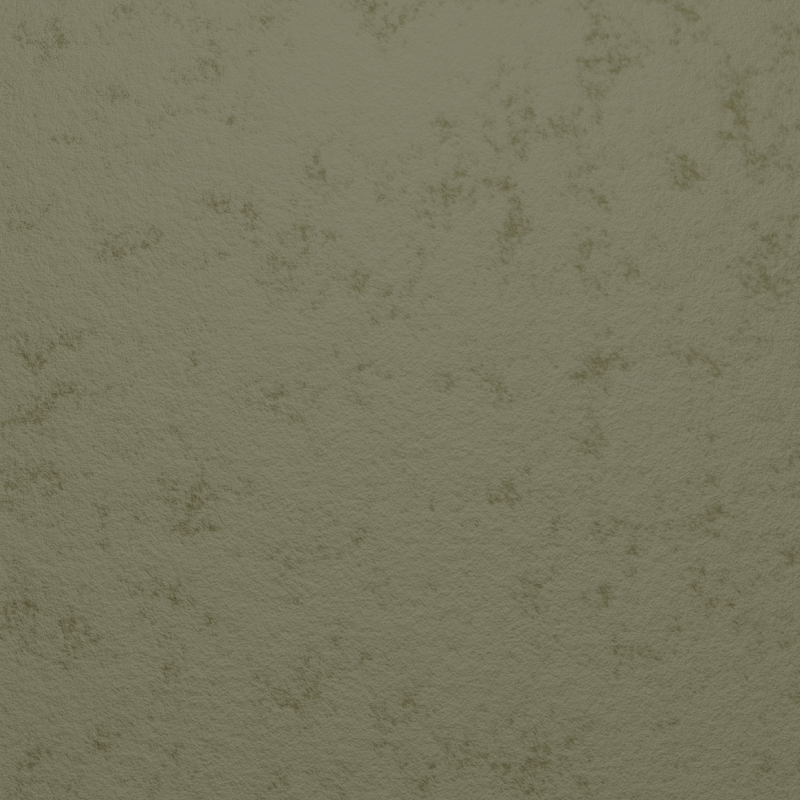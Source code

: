 # Source: paper.blend  (saved by Blender 3.6.13; exported with 4.5.12 LTS)
import bpy
from mathutils import Matrix  # noqa: F401  (used for matrix-valued properties, if any)

bpy.ops.wm.read_factory_settings(use_empty=True)
scene = bpy.context.scene
scene.name = 'Scene'

# ---- collections
col_collection = bpy.data.collections.new('Collection'); scene.collection.children.link(col_collection)

# ---- materials (node trees are filled in below, after node groups)
mat_crumpled_paper = bpy.data.materials.new('crumpled_paper')
mat_crumpled_paper.use_transparent_shadow = False

# ---- material node trees
mat_crumpled_paper.use_nodes = True; mat_crumpled_paper.node_tree.nodes.clear()
_N = mat_crumpled_paper.node_tree.nodes; _L = mat_crumpled_paper.node_tree.links
n0 = _N.new('ShaderNodeOutputMaterial'); n0.name = 'Material Output'; n0.location = (300, 300)
n1 = _N.new('ShaderNodeBump'); n1.name = 'Bump'; n1.location = (-321, -110)
n1.inputs[0].default_value = 0.6796
n1.inputs[1].default_value = 18.2
n1.inputs[2].default_value = 1.0
n2 = _N.new('ShaderNodeBsdfPrincipled'); n2.name = 'Principled BSDF'; n2.location = (48, 397)
n2.distribution = 'GGX'
n2.subsurface_method = 'RANDOM_WALK_SKIN'
n2.inputs[2].default_value = 1.0
n2.inputs[3].default_value = 1.45
n2.inputs[13].default_value = 0.0
n2.inputs[27].default_value = (0.0, 0.0, 0.0, 1.0)
n2.inputs[28].default_value = 1.0
n3 = _N.new('ShaderNodeValToRGB'); n3.name = 'Color Ramp.001'; n3.location = (-334, 969)
n3.color_ramp.interpolation = 'CONSTANT'
while len(n3.color_ramp.elements) > 1: n3.color_ramp.elements.remove(n3.color_ramp.elements[-1])
n3.color_ramp.elements[0].position = 0.0; n3.color_ramp.elements[0].color = (0.0356, 0.2307, 0.7758, 1.0)
_e = n3.color_ramp.elements.new(0.4532); _e.color = (0.3185, 0.5333, 0.8796, 1.0)
n4 = _N.new('ShaderNodeTexNoise'); n4.name = 'Noise Texture'; n4.location = (-569, 283)
n4.noise_dimensions = '4D'
n4.inputs[1].default_value = 0.6
n4.inputs[2].default_value = 13.5
n4.inputs[3].default_value = 14.1
n4.inputs[4].default_value = 0.953
n5 = _N.new('ShaderNodeValToRGB'); n5.name = 'Color Ramp'; n5.location = (-335, 375)
n5.color_ramp.interpolation = 'CONSTANT'
while len(n5.color_ramp.elements) > 1: n5.color_ramp.elements.remove(n5.color_ramp.elements[-1])
n5.color_ramp.elements[0].position = 0.0; n5.color_ramp.elements[0].color = (0.5038, 0.2906, 0.02971, 1.0)
_e = n5.color_ramp.elements.new(0.4402); _e.color = (1.0, 0.8983, 0.561, 1.0)
n6 = _N.new('ShaderNodeValToRGB'); n6.name = 'Color Ramp.002'; n6.location = (-351, 645)
n6.color_ramp.interpolation = 'CONSTANT'
while len(n6.color_ramp.elements) > 1: n6.color_ramp.elements.remove(n6.color_ramp.elements[-1])
n6.color_ramp.elements[0].position = 0.0; n6.color_ramp.elements[0].color = (0.01712, 0.01529, 0.004986, 1.0)
_e = n6.color_ramp.elements.new(0.4532); _e.color = (0.04533, 0.04021, 0.01737, 1.0)
_L.new(n2.outputs[0], n0.inputs[0])
_L.new(n4.outputs[0], n1.inputs[3])
_L.new(n1.outputs[0], n2.inputs[5])
_L.new(n4.outputs[0], n5.inputs[0])
_L.new(n4.outputs[0], n6.inputs[0])
_L.new(n4.outputs[0], n3.inputs[0])
_L.new(n6.outputs[0], n2.inputs[0])
n0.is_active_output = True

# ---- world
world_world = bpy.data.worlds.new('World'); scene.world = world_world
world_world.use_nodes = True; world_world.node_tree.nodes.clear()
_N = world_world.node_tree.nodes; _L = world_world.node_tree.links
n0 = _N.new('ShaderNodeOutputWorld'); n0.name = 'World Output'; n0.location = (300, 300)
n1 = _N.new('ShaderNodeBackground'); n1.name = 'Background'; n1.location = (10, 300)
n1.inputs[0].default_value = (1.0, 1.0, 1.0, 1.0)
n1.inputs[1].default_value = 0.1
_L.new(n1.outputs[0], n0.inputs[0])
n0.is_active_output = True
world_world.color = (0.05088, 0.05088, 0.05088)
world_world.use_sun_shadow = False
world_world.sun_shadow_jitter_overblur = 0.0

# ---- cameras
cam_camera = bpy.data.cameras.new('Camera')
cam_camera.type = 'ORTHO'
cam_camera.clip_end = 100.0
cam_camera.ortho_scale = 7.314

# ---- lights
light_point_001 = bpy.data.lights.new('Point.001', 'POINT')
light_point_001.transmission_factor = 0.0
light_point_001.energy = 1500.0
light_point_001.shadow_maximum_resolution = 0.006
light_point_001.use_absolute_resolution = True

# ---- meshes
me_plane = bpy.data.meshes.new('Plane')
me_plane.from_pydata([(-4.342, -4.342, 0.0), (4.342, -4.342, 0.0), (-4.342, 4.342, 0.0), (4.342, 4.342, 0.0)], [], [(0, 1, 3, 2)])
_uv = me_plane.uv_layers.new(name='UVMap')
_uv.uv.foreach_set('vector', [0.0, 0.0, 1.0, 0.0, 1.0, 1.0, 0.0, 1.0])
me_plane.materials.append(mat_crumpled_paper)
me_plane.update()

# ---- objects
ob_camera = bpy.data.objects.new('Camera', cam_camera)
ob_plane = bpy.data.objects.new('Plane', me_plane)
ob_point = bpy.data.objects.new('Point', light_point_001)

# ---- transforms, parenting, visibility, modifiers, constraints
ob_camera.location = (0.0, 0.0, 3.369)
ob_camera.lock_rotations_4d = False
ob_camera.empty_display_type = 'ARROWS'
ob_camera.color = (0.0, 0.0, 0.0, 0.0)
ob_camera.display_type = 'WIRE'
ob_camera.lineart.crease_threshold = 0.0
ob_plane.location = (0.0, 0.0, 0.0)
ob_point.location = (0.03813, 4.729, 10.3)

# ---- collection membership
col_collection.objects.link(ob_camera)
col_collection.objects.link(ob_plane)
col_collection.objects.link(ob_point)

# ---- scene / render settings (as saved in the file)
scene.camera = ob_camera
scene.frame_start = 1; scene.frame_end = 250; scene.frame_set(1)
scene.render.engine = 'BLENDER_EEVEE_NEXT'
scene.render.resolution_x = 800
scene.render.resolution_y = 800
scene.cycles.sampling_pattern = 'TABULATED_SOBOL'
scene.view_settings.view_transform = 'Standard'
scene.view_settings.exposure = 0.8225
scene.view_settings.gamma = 2.982
bpy.context.view_layer.update()
